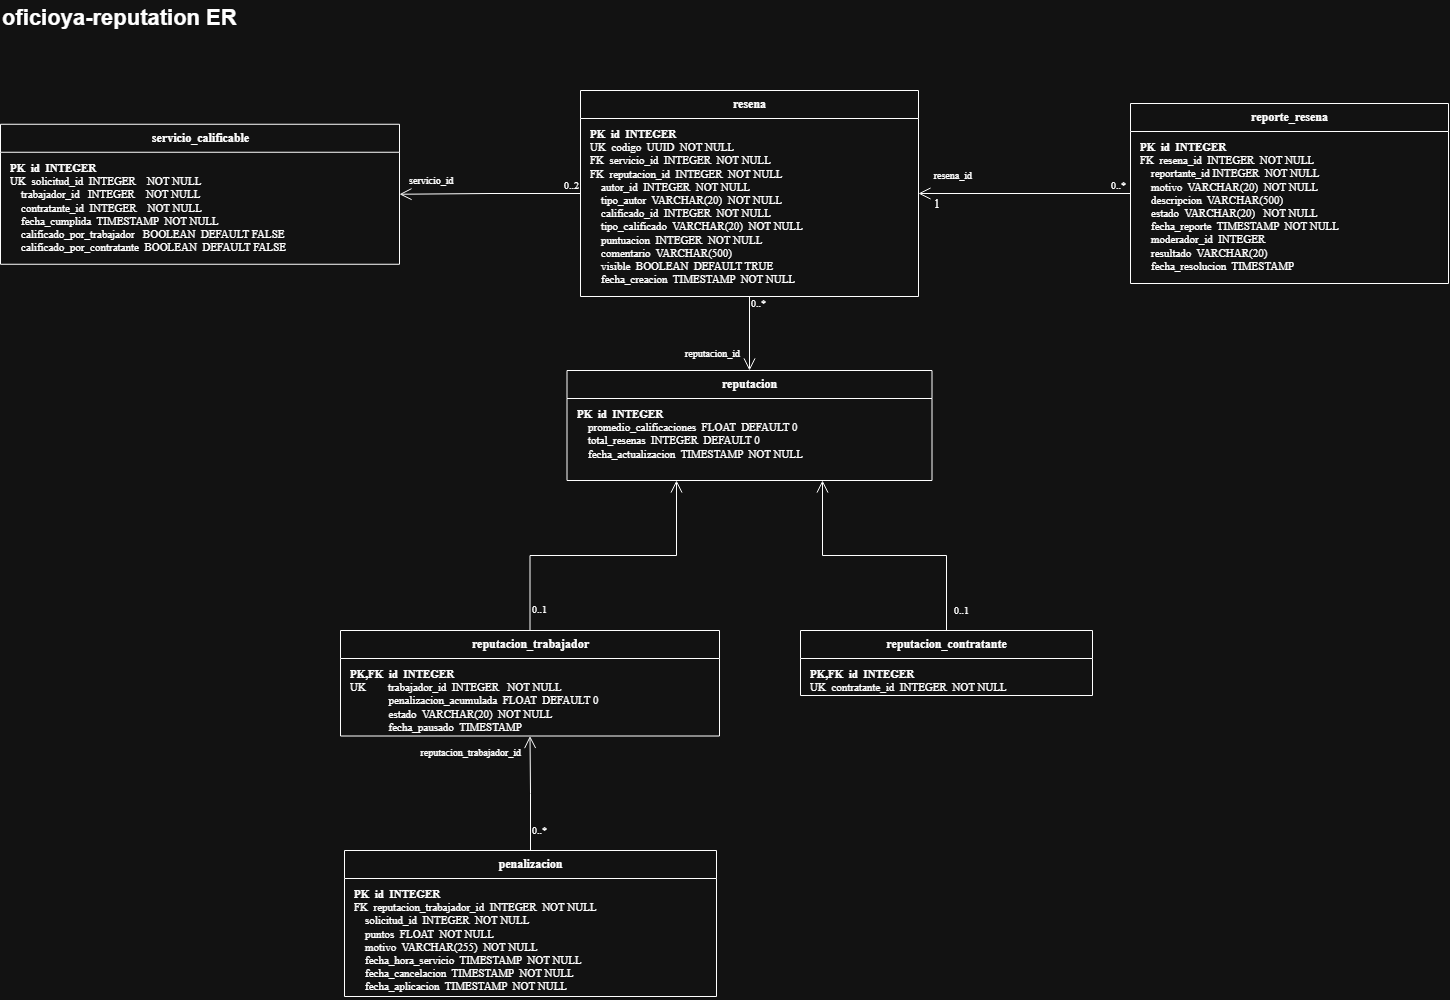

The diagram above was exported from draw.io. Its source (the exported page's mxGraphModel, read from the mxfile embedded in the PNG):
<mxGraphModel dx="2219" dy="1077" grid="1" gridSize="10" guides="1" tooltips="1" connect="1" arrows="1" fold="1" page="1" pageScale="1" pageWidth="1816" pageHeight="1086" math="0" shadow="0">
  <root>
    <mxCell id="0" />
    <mxCell id="1" parent="0" />
    <mxCell id="c11" parent="1" style="text;html=1;align=left;verticalAlign=middle;fontSize=22;fontStyle=1;" value="oficioya-reputation ER" vertex="1">
      <mxGeometry height="36" width="1000" x="40" y="10" as="geometry" />
    </mxCell>
    <mxCell id="sc" parent="1" style="swimlane;fontStyle=1;html=1;align=center;verticalAlign=top;childLayout=stackLayout;horizontal=1;startSize=28;horizontalStack=0;resizeParent=1;resizeParentMax=0;resizeLast=0;collapsible=0;marginBottom=0;fontSize=12;swimlaneFillColor=#FFFFFF;fontFamily=Times New Roman;" value="servicio_calificable" vertex="1">
      <mxGeometry height="140" width="399" x="40" y="133.75" as="geometry" />
    </mxCell>
    <mxCell id="sc_b" parent="sc" style="text;html=1;align=left;verticalAlign=top;spacingLeft=8;spacingTop=3;overflow=hidden;rotatable=0;whiteSpace=nowrap;fontSize=11;fontFamily=Times New Roman;" value="&lt;b&gt;PK&amp;nbsp;&amp;nbsp;id&amp;nbsp; INTEGER&lt;/b&gt;&lt;br&gt;UK&amp;nbsp;&amp;nbsp;solicitud_id&amp;nbsp; INTEGER&amp;nbsp;&amp;nbsp;&amp;nbsp;&amp;nbsp;NOT&amp;nbsp;NULL&lt;br&gt;&amp;nbsp;&amp;nbsp;&amp;nbsp;&amp;nbsp;trabajador_id&amp;nbsp; &amp;nbsp;INTEGER&amp;nbsp;&amp;nbsp;&amp;nbsp;&amp;nbsp;NOT&amp;nbsp;NULL&lt;br&gt;&amp;nbsp;&amp;nbsp;&amp;nbsp;&amp;nbsp;contratante_id&amp;nbsp; INTEGER&amp;nbsp;&amp;nbsp;&amp;nbsp;&amp;nbsp;NOT&amp;nbsp;NULL&lt;br&gt;&amp;nbsp;&amp;nbsp;&amp;nbsp;&amp;nbsp;fecha_cumplida&amp;nbsp; TIMESTAMP&amp;nbsp;&amp;nbsp;NOT&amp;nbsp;NULL&lt;br&gt;&amp;nbsp;&amp;nbsp;&amp;nbsp;&amp;nbsp;calificado_por_trabajador&amp;nbsp;&amp;nbsp;&amp;nbsp;BOOLEAN&amp;nbsp; DEFAULT&amp;nbsp;FALSE&lt;br&gt;&amp;nbsp;&amp;nbsp;&amp;nbsp;&amp;nbsp;calificado_por_contratante&amp;nbsp;&amp;nbsp;BOOLEAN&amp;nbsp; DEFAULT&amp;nbsp;FALSE" vertex="1">
      <mxGeometry height="112" width="399" y="28" as="geometry" />
    </mxCell>
    <mxCell id="res" parent="1" style="swimlane;fontStyle=1;html=1;align=center;verticalAlign=top;childLayout=stackLayout;horizontal=1;startSize=28;horizontalStack=0;resizeParent=1;resizeParentMax=0;resizeLast=0;collapsible=0;marginBottom=0;fontSize=12;swimlaneFillColor=#FFFFFF;fontFamily=Times New Roman;" value="resena" vertex="1">
      <mxGeometry height="206" width="338" x="620" y="100" as="geometry" />
    </mxCell>
    <mxCell id="res_b" parent="res" style="text;html=1;align=left;verticalAlign=top;spacingLeft=8;spacingTop=3;overflow=hidden;rotatable=0;whiteSpace=nowrap;fontSize=11;fontFamily=Times New Roman;" value="&lt;b&gt;PK&amp;nbsp;&amp;nbsp;id&amp;nbsp; INTEGER&lt;/b&gt;&lt;br&gt;UK&amp;nbsp;&amp;nbsp;codigo&amp;nbsp; UUID&amp;nbsp; NOT&amp;nbsp;NULL&lt;br&gt;FK&amp;nbsp;&amp;nbsp;servicio_id&amp;nbsp; INTEGER&amp;nbsp; NOT&amp;nbsp;NULL&lt;br&gt;FK&amp;nbsp;&amp;nbsp;reputacion_id&amp;nbsp; INTEGER&amp;nbsp; NOT&amp;nbsp;NULL&lt;br&gt;&amp;nbsp;&amp;nbsp;&amp;nbsp;&amp;nbsp;autor_id&amp;nbsp; INTEGER&amp;nbsp; NOT&amp;nbsp;NULL&lt;br&gt;&amp;nbsp;&amp;nbsp;&amp;nbsp;&amp;nbsp;tipo_autor&amp;nbsp; VARCHAR(20)&amp;nbsp; NOT&amp;nbsp;NULL&lt;br&gt;&amp;nbsp;&amp;nbsp;&amp;nbsp;&amp;nbsp;calificado_id&amp;nbsp; INTEGER&amp;nbsp; NOT&amp;nbsp;NULL&lt;br&gt;&amp;nbsp;&amp;nbsp;&amp;nbsp;&amp;nbsp;tipo_calificado&amp;nbsp; VARCHAR(20)&amp;nbsp; NOT&amp;nbsp;NULL&lt;br&gt;&amp;nbsp;&amp;nbsp;&amp;nbsp;&amp;nbsp;puntuacion&amp;nbsp; INTEGER&amp;nbsp; NOT&amp;nbsp;NULL&lt;br&gt;&amp;nbsp;&amp;nbsp;&amp;nbsp;&amp;nbsp;comentario&amp;nbsp; VARCHAR(500)&lt;br&gt;&amp;nbsp;&amp;nbsp;&amp;nbsp;&amp;nbsp;visible&amp;nbsp; BOOLEAN&amp;nbsp; DEFAULT&amp;nbsp;TRUE&lt;br&gt;&amp;nbsp;&amp;nbsp;&amp;nbsp;&amp;nbsp;fecha_creacion&amp;nbsp; TIMESTAMP&amp;nbsp; NOT&amp;nbsp;NULL" vertex="1">
      <mxGeometry height="178" width="338" y="28" as="geometry" />
    </mxCell>
    <mxCell id="rep" parent="1" style="swimlane;fontStyle=1;html=1;align=center;verticalAlign=top;childLayout=stackLayout;horizontal=1;startSize=28;horizontalStack=0;resizeParent=1;resizeParentMax=0;resizeLast=0;collapsible=0;marginBottom=0;fontSize=12;swimlaneFillColor=#FFFFFF;fontFamily=Times New Roman;" value="reporte_resena" vertex="1">
      <mxGeometry height="180" width="318" x="1170" y="113" as="geometry" />
    </mxCell>
    <mxCell id="rep_b" parent="rep" style="text;html=1;align=left;verticalAlign=top;spacingLeft=8;spacingTop=3;overflow=hidden;rotatable=0;whiteSpace=nowrap;fontSize=11;fontFamily=Times New Roman;" value="&lt;font&gt;&lt;b&gt;PK&amp;nbsp;&amp;nbsp;id&amp;nbsp; INTEGER&lt;/b&gt;&lt;br&gt;FK&amp;nbsp;&amp;nbsp;resena_id&amp;nbsp; INTEGER&amp;nbsp; NOT&amp;nbsp;NULL&lt;br&gt;&amp;nbsp;&amp;nbsp;&amp;nbsp;&amp;nbsp;reportante_id INTEGER&amp;nbsp; NOT&amp;nbsp;NULL&lt;br&gt;&amp;nbsp;&amp;nbsp;&amp;nbsp;&amp;nbsp;motivo&amp;nbsp; VARCHAR(20)&amp;nbsp; NOT&amp;nbsp;NULL&lt;br&gt;&amp;nbsp;&amp;nbsp;&amp;nbsp;&amp;nbsp;descripcion&amp;nbsp; VARCHAR(500)&lt;br&gt;&amp;nbsp;&amp;nbsp;&amp;nbsp;&amp;nbsp;estado&amp;nbsp; VARCHAR(20)&amp;nbsp;&amp;nbsp;&amp;nbsp;NOT&amp;nbsp;NULL&lt;br&gt;&amp;nbsp;&amp;nbsp;&amp;nbsp;&amp;nbsp;fecha_reporte&amp;nbsp; TIMESTAMP&amp;nbsp; NOT&amp;nbsp;NULL&lt;br&gt;&amp;nbsp;&amp;nbsp;&amp;nbsp;&amp;nbsp;moderador_id&amp;nbsp; INTEGER&lt;br&gt;&amp;nbsp;&amp;nbsp;&amp;nbsp;&amp;nbsp;resultado&amp;nbsp; VARCHAR(20)&lt;br&gt;&amp;nbsp;&amp;nbsp;&amp;nbsp;&amp;nbsp;fecha_resolucion&amp;nbsp;&amp;nbsp;TIMESTAMP&lt;/font&gt;" vertex="1">
      <mxGeometry height="152" width="318" y="28" as="geometry" />
    </mxCell>
    <mxCell id="rpt" parent="1" style="swimlane;fontStyle=1;html=1;align=center;verticalAlign=top;childLayout=stackLayout;horizontal=1;startSize=28;horizontalStack=0;resizeParent=1;resizeParentMax=0;resizeLast=0;collapsible=0;marginBottom=0;fontSize=12;swimlaneFillColor=#FFFFFF;fontFamily=Times New Roman;" value="reputacion" vertex="1">
      <mxGeometry height="110" width="365" x="606.5" y="380" as="geometry" />
    </mxCell>
    <mxCell id="rpt_b" parent="rpt" style="text;html=1;align=left;verticalAlign=top;spacingLeft=8;spacingTop=3;overflow=hidden;rotatable=0;whiteSpace=nowrap;fontSize=11;fontFamily=Times New Roman;" value="&lt;b&gt;PK&amp;nbsp;&amp;nbsp;id&amp;nbsp; INTEGER&lt;/b&gt;&lt;div&gt;&amp;nbsp; &amp;nbsp; promedio_calificaciones&amp;nbsp;&amp;nbsp;FLOAT&amp;nbsp; DEFAULT&amp;nbsp;0&lt;br&gt;&amp;nbsp;&amp;nbsp;&amp;nbsp;&amp;nbsp;total_resenas&amp;nbsp; INTEGER&amp;nbsp; DEFAULT&amp;nbsp;0&lt;br&gt;&amp;nbsp;&amp;nbsp;&amp;nbsp;&amp;nbsp;fecha_actualizacion&amp;nbsp; TIMESTAMP&amp;nbsp; NOT&amp;nbsp;NULL&lt;/div&gt;" vertex="1">
      <mxGeometry height="82" width="365" y="28" as="geometry" />
    </mxCell>
    <mxCell id="rt" parent="1" style="swimlane;fontStyle=1;html=1;align=center;verticalAlign=top;childLayout=stackLayout;horizontal=1;startSize=28;horizontalStack=0;resizeParent=1;resizeParentMax=0;resizeLast=0;collapsible=0;marginBottom=0;fontSize=12;swimlaneFillColor=#FFFFFF;fontFamily=Times New Roman;" value="reputacion_trabajador" vertex="1">
      <mxGeometry height="105.5" width="379" x="380" y="640" as="geometry" />
    </mxCell>
    <mxCell id="rt_b" parent="rt" style="text;html=1;align=left;verticalAlign=top;spacingLeft=8;spacingTop=3;overflow=hidden;rotatable=0;whiteSpace=nowrap;fontSize=11;fontFamily=Times New Roman;" value="&lt;b&gt;PK,FK&amp;nbsp;&amp;nbsp;id&amp;nbsp; INTEGER&lt;/b&gt;&lt;br&gt;UK&amp;nbsp; &amp;nbsp; &amp;nbsp; &amp;nbsp; trabajador_id&amp;nbsp; INTEGER&amp;nbsp; &amp;nbsp;NOT&amp;nbsp;NULL&lt;br&gt;&amp;nbsp; &amp;nbsp; &amp;nbsp; &amp;nbsp; &amp;nbsp; &amp;nbsp; &amp;nbsp; penalizacion_acumulada&amp;nbsp;&amp;nbsp;FLOAT&amp;nbsp; DEFAULT&amp;nbsp;0&lt;br&gt;&amp;nbsp; &amp;nbsp; &amp;nbsp; &amp;nbsp; &amp;nbsp; &amp;nbsp; &amp;nbsp; estado&amp;nbsp; VARCHAR(20)&amp;nbsp;&amp;nbsp;NOT&amp;nbsp;NULL&lt;br&gt;&amp;nbsp; &amp;nbsp; &amp;nbsp; &amp;nbsp; &amp;nbsp; &amp;nbsp; &amp;nbsp; fecha_pausado&amp;nbsp; TIMESTAMP" vertex="1">
      <mxGeometry height="77.5" width="379" y="28" as="geometry" />
    </mxCell>
    <mxCell id="rc" parent="1" style="swimlane;fontStyle=1;html=1;align=center;verticalAlign=top;childLayout=stackLayout;horizontal=1;startSize=28;horizontalStack=0;resizeParent=1;resizeParentMax=0;resizeLast=0;collapsible=0;marginBottom=0;fontSize=12;swimlaneFillColor=#FFFFFF;fontFamily=Times New Roman;" value="reputacion_contratante" vertex="1">
      <mxGeometry height="65" width="292" x="840" y="640" as="geometry" />
    </mxCell>
    <mxCell id="rc_b" parent="rc" style="text;html=1;align=left;verticalAlign=top;spacingLeft=8;spacingTop=3;overflow=hidden;rotatable=0;whiteSpace=nowrap;fontSize=11;fontFamily=Times New Roman;" value="&lt;b&gt;PK,FK&amp;nbsp;&amp;nbsp;id&amp;nbsp; INTEGER&lt;/b&gt;&lt;br&gt;UK&amp;nbsp; contratante_id&amp;nbsp;&amp;nbsp;INTEGER&amp;nbsp;&amp;nbsp;NOT&amp;nbsp;NULL" vertex="1">
      <mxGeometry height="37" width="292" y="28" as="geometry" />
    </mxCell>
    <mxCell id="pen" parent="1" style="swimlane;fontStyle=1;html=1;align=center;verticalAlign=top;childLayout=stackLayout;horizontal=1;startSize=28;horizontalStack=0;resizeParent=1;resizeParentMax=0;resizeLast=0;collapsible=0;marginBottom=0;fontSize=12;swimlaneFillColor=#FFFFFF;fontFamily=Times New Roman;" value="penalizacion" vertex="1">
      <mxGeometry height="146" width="372" x="384" y="860" as="geometry" />
    </mxCell>
    <mxCell id="pen_b" parent="pen" style="text;html=1;align=left;verticalAlign=top;spacingLeft=8;spacingTop=3;overflow=hidden;rotatable=0;whiteSpace=nowrap;fontSize=11;fontFamily=Times New Roman;" value="&lt;b&gt;PK&amp;nbsp;&amp;nbsp;id&amp;nbsp; INTEGER&lt;/b&gt;&lt;br&gt;FK&amp;nbsp;&amp;nbsp;reputacion_trabajador_id&amp;nbsp;&amp;nbsp;INTEGER&amp;nbsp; NOT&amp;nbsp;NULL&lt;br&gt;&amp;nbsp;&amp;nbsp;&amp;nbsp;&amp;nbsp;solicitud_id&amp;nbsp; INTEGER&amp;nbsp; NOT&amp;nbsp;NULL&lt;br&gt;&amp;nbsp;&amp;nbsp;&amp;nbsp;&amp;nbsp;puntos&amp;nbsp; FLOAT&amp;nbsp; NOT&amp;nbsp;NULL&lt;br&gt;&amp;nbsp;&amp;nbsp;&amp;nbsp;&amp;nbsp;motivo&amp;nbsp; VARCHAR(255)&amp;nbsp;&amp;nbsp;NOT&amp;nbsp;NULL&lt;br&gt;&amp;nbsp;&amp;nbsp;&amp;nbsp;&amp;nbsp;fecha_hora_servicio&amp;nbsp; TIMESTAMP&amp;nbsp; NOT&amp;nbsp;NULL&lt;br&gt;&amp;nbsp;&amp;nbsp;&amp;nbsp;&amp;nbsp;fecha_cancelacion&amp;nbsp; TIMESTAMP&amp;nbsp; NOT&amp;nbsp;NULL&lt;br&gt;&amp;nbsp;&amp;nbsp;&amp;nbsp;&amp;nbsp;fecha_aplicacion&amp;nbsp; TIMESTAMP&amp;nbsp; NOT&amp;nbsp;NULL" vertex="1">
      <mxGeometry height="118" width="372" y="28" as="geometry" />
    </mxCell>
    <mxCell id="c14" edge="1" parent="1" source="res" style="html=1;rounded=0;edgeStyle=orthogonalEdgeStyle;fontSize=10;labelBackgroundColor=#FFFFFF;endArrow=open;endFill=0;endSize=10;exitX=0;exitY=0.5;exitDx=0;exitDy=0;entryX=1;entryY=0.5;entryDx=0;entryDy=0;fontFamily=Times New Roman;" target="sc" value="">
      <mxGeometry relative="1" as="geometry" />
    </mxCell>
    <mxCell id="c14_t" connectable="0" parent="c14" style="edgeLabel;resizable=0;html=1;fontSize=10;labelBackgroundColor=#FFFFFF;align=right;verticalAlign=bottom;fontFamily=Times New Roman;" value="servicio_id&amp;nbsp;" vertex="1">
      <mxGeometry relative="1" x="0.75" as="geometry">
        <mxPoint x="34" y="-6" as="offset" />
      </mxGeometry>
    </mxCell>
    <mxCell id="c14_s" connectable="0" parent="c14" style="edgeLabel;resizable=0;html=1;fontSize=10;labelBackgroundColor=#FFFFFF;align=left;verticalAlign=bottom;fontFamily=Times New Roman;" value="0..2" vertex="1">
      <mxGeometry relative="1" x="-0.8" as="geometry">
        <mxPoint as="offset" />
      </mxGeometry>
    </mxCell>
    <mxCell id="c15" edge="1" parent="1" source="rep" style="html=1;rounded=0;edgeStyle=orthogonalEdgeStyle;fontSize=10;labelBackgroundColor=#FFFFFF;endArrow=open;endFill=0;endSize=10;exitX=0;exitY=0.5;exitDx=0;exitDy=0;entryX=1;entryY=0.5;entryDx=0;entryDy=0;fontFamily=Times New Roman;" target="res" value="">
      <mxGeometry relative="1" as="geometry" />
    </mxCell>
    <mxCell id="c15_t" connectable="0" parent="c15" style="edgeLabel;resizable=0;html=1;fontSize=10;labelBackgroundColor=#FFFFFF;align=right;verticalAlign=bottom;fontFamily=Times New Roman;" value="resena_id" vertex="1">
      <mxGeometry relative="1" x="0.75" as="geometry">
        <mxPoint x="28" y="-10" as="offset" />
      </mxGeometry>
    </mxCell>
    <mxCell id="c15_s" connectable="0" parent="c15" style="edgeLabel;resizable=0;html=1;fontSize=10;labelBackgroundColor=#FFFFFF;align=left;verticalAlign=bottom;fontFamily=Times New Roman;" value="0..*" vertex="1">
      <mxGeometry relative="1" x="-0.8" as="geometry">
        <mxPoint as="offset" />
      </mxGeometry>
    </mxCell>
    <mxCell id="c16" edge="1" parent="1" source="res" style="html=1;rounded=0;edgeStyle=orthogonalEdgeStyle;fontSize=10;labelBackgroundColor=#FFFFFF;endArrow=open;endFill=0;endSize=10;exitX=0.5;exitY=1;exitDx=0;exitDy=0;entryX=0.5;entryY=0;entryDx=0;entryDy=0;fontFamily=Times New Roman;" target="rpt" value="">
      <mxGeometry relative="1" as="geometry" />
    </mxCell>
    <mxCell id="c16_t" connectable="0" parent="c16" style="edgeLabel;resizable=0;html=1;fontSize=10;labelBackgroundColor=#FFFFFF;align=right;verticalAlign=bottom;fontFamily=Times New Roman;" value="reputacion_id" vertex="1">
      <mxGeometry relative="1" x="0.75" as="geometry">
        <mxPoint x="-9" as="offset" />
      </mxGeometry>
    </mxCell>
    <mxCell id="c16_s" connectable="0" parent="c16" style="edgeLabel;resizable=0;html=1;fontSize=10;labelBackgroundColor=#FFFFFF;align=left;verticalAlign=bottom;fontFamily=Times New Roman;" value="0..*" vertex="1">
      <mxGeometry relative="1" x="-0.8" as="geometry">
        <mxPoint y="8" as="offset" />
      </mxGeometry>
    </mxCell>
    <mxCell id="c17" edge="1" parent="1" source="rt" style="html=1;rounded=0;edgeStyle=orthogonalEdgeStyle;fontSize=10;labelBackgroundColor=#FFFFFF;endArrow=open;endFill=0;endSize=10;exitX=0.5;exitY=0;exitDx=0;exitDy=0;entryX=0.3;entryY=1;entryDx=0;entryDy=0;fontFamily=Times New Roman;" target="rpt" value="">
      <mxGeometry relative="1" as="geometry" />
    </mxCell>
    <mxCell id="c17_s" connectable="0" parent="c17" style="edgeLabel;resizable=0;html=1;fontSize=10;labelBackgroundColor=#FFFFFF;align=left;verticalAlign=bottom;fontFamily=Times New Roman;" value="0..1" vertex="1">
      <mxGeometry relative="1" x="-0.8" as="geometry">
        <mxPoint y="17" as="offset" />
      </mxGeometry>
    </mxCell>
    <mxCell id="c18" edge="1" parent="1" source="rc" style="html=1;rounded=0;edgeStyle=orthogonalEdgeStyle;fontSize=10;labelBackgroundColor=#FFFFFF;endArrow=open;endFill=0;endSize=10;exitX=0.5;exitY=0;exitDx=0;exitDy=0;entryX=0.7;entryY=1;entryDx=0;entryDy=0;fontFamily=Times New Roman;" target="rpt" value="">
      <mxGeometry relative="1" as="geometry" />
    </mxCell>
    <mxCell id="c18_s" connectable="0" parent="c18" style="edgeLabel;resizable=0;html=1;fontSize=10;labelBackgroundColor=#FFFFFF;align=left;verticalAlign=bottom;fontFamily=Times New Roman;" value="0..1" vertex="1">
      <mxGeometry relative="1" x="-0.8" as="geometry">
        <mxPoint x="6" y="15" as="offset" />
      </mxGeometry>
    </mxCell>
    <mxCell id="c19" edge="1" parent="1" source="pen" style="html=1;rounded=0;edgeStyle=orthogonalEdgeStyle;fontSize=10;labelBackgroundColor=#FFFFFF;endArrow=open;endFill=0;endSize=10;exitX=0.5;exitY=0;exitDx=0;exitDy=0;entryX=0.5;entryY=1;entryDx=0;entryDy=0;fontFamily=Times New Roman;" target="rt" value="">
      <mxGeometry relative="1" as="geometry" />
    </mxCell>
    <mxCell id="c19_t" connectable="0" parent="c19" style="edgeLabel;resizable=0;html=1;fontSize=10;labelBackgroundColor=#FFFFFF;align=right;verticalAlign=bottom;fontFamily=Times New Roman;" value="reputacion_trabajador_id" vertex="1">
      <mxGeometry relative="1" x="0.75" as="geometry">
        <mxPoint x="-9" y="11" as="offset" />
      </mxGeometry>
    </mxCell>
    <mxCell id="c19_s" connectable="0" parent="c19" style="edgeLabel;resizable=0;html=1;fontSize=10;labelBackgroundColor=#FFFFFF;align=left;verticalAlign=bottom;fontFamily=Times New Roman;" value="0..*" vertex="1">
      <mxGeometry relative="1" x="-0.8" as="geometry">
        <mxPoint as="offset" />
      </mxGeometry>
    </mxCell>
    <mxCell id="TDFYwBFPn-K7GAkcTpxf-1" parent="1" style="text;whiteSpace=wrap;html=1;fontFamily=Times New Roman;" value="1" vertex="1">
      <mxGeometry height="40" width="40" x="972" y="200" as="geometry" />
    </mxCell>
  </root>
</mxGraphModel>